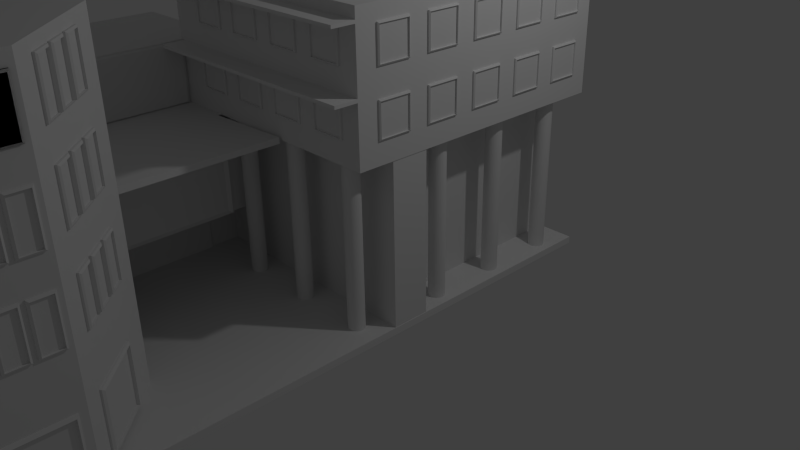 # Source: torget.blend  (saved by Blender 2.72.0; exported with 4.5.12 LTS)
import bpy
from mathutils import Matrix  # noqa: F401  (used for matrix-valued properties, if any)

bpy.ops.wm.read_factory_settings(use_empty=True)
scene = bpy.context.scene
scene.name = 'Scene'

# ---- collections
col_collection_1 = bpy.data.collections.new('Collection 1'); scene.collection.children.link(col_collection_1)

# ---- materials (node trees are filled in below, after node groups)
mat_material = bpy.data.materials.new('Material')
mat_material.alpha_threshold = 0.0
mat_material.use_transparent_shadow = False
mat_material.roughness = 0.5
mat_material.line_color = (0.0, 0.0, 0.0, 1.0)

# ---- material node trees

# ---- world
world_world = bpy.data.worlds.new('World'); scene.world = world_world
world_world.color = (0.05088, 0.05088, 0.05088)
world_world.use_sun_shadow = False
world_world.sun_shadow_jitter_overblur = 0.0
world_world.cycles.sampling_method = 'MANUAL'
world_world.cycles.sample_map_resolution = 256

# ---- cameras
cam_camera = bpy.data.cameras.new('Camera')
cam_camera.clip_end = 100.0
cam_camera.lens = 35.0
cam_camera.sensor_width = 32.0
cam_camera.sensor_height = 18.0
cam_camera.ortho_scale = 7.314
cam_camera.dof.focus_distance = 0.0
cam_camera.dof.aperture_fstop = 128.0

# ---- lights
light_lamp = bpy.data.lights.new('Lamp', 'POINT')
light_lamp.transmission_factor = 0.0
light_lamp.cutoff_distance = 30.0
light_lamp.energy = 100.0
light_lamp.shadow_buffer_clip_start = 1.001
light_lamp.shadow_soft_size = 0.1
light_lamp.shadow_maximum_resolution = 0.006
light_lamp.use_absolute_resolution = True
light_lamp.cycles.use_multiple_importance_sampling = False

# ---- meshes
me_cube_029 = bpy.data.meshes.new('Cube.029')
me_cube_029.from_pydata([(-3.847, -5.718, 0.331), (-3.847, 3.601, 0.331), (1.0, 3.601, 0.331), (1.0, -5.718, 0.331), (-3.847, -5.718, 0.419), (-3.847, 3.601, 0.419), (1.0, 3.601, 0.419), (1.0, -5.718, 0.419)], [], [(4, 5, 1, 0), (5, 6, 2, 1), (6, 7, 3, 2), (7, 4, 0, 3), (0, 1, 2, 3), (7, 6, 5, 4)])
me_cube_029.use_remesh_preserve_volume = False
me_cube_029.use_remesh_preserve_attributes = False
me_cube_029.use_mirror_vertex_groups = False
me_cube_029.update()
me_cube_028 = bpy.data.meshes.new('Cube.028')
me_cube_028.from_pydata([(-1.0, 0.1165, -1.0), (-1.0, 1.0, -1.0), (1.0, 1.0, -1.0), (1.0, 0.1165, -1.0), (-1.0, 0.1165, 1.0), (-1.0, 1.0, 1.0), (1.0, 1.0, 1.0), (1.0, 0.1165, 1.0), (1.048, 0.9255, -0.9255), (1.048, 0.191, -0.9255), (1.048, 0.9255, 0.9255), (1.048, 0.191, 0.9255), (0.9518, 0.9255, -0.9255), (0.9518, 0.191, -0.9255), (0.9518, 0.9255, 0.9255), (0.9518, 0.191, 0.9255)], [], [(4, 5, 1, 0), (5, 6, 2, 1), (3, 2, 8, 9), (7, 4, 0, 3), (0, 1, 2, 3), (7, 6, 5, 4), (9, 8, 12, 13), (7, 3, 9, 11), (6, 7, 11, 10), (2, 6, 10, 8), (14, 15, 13, 12), (11, 9, 13, 15), (10, 11, 15, 14), (8, 10, 14, 12)])
me_cube_028.use_remesh_preserve_volume = False
me_cube_028.use_remesh_preserve_attributes = False
me_cube_028.use_mirror_vertex_groups = False
me_cube_028.update()
me_cube_027 = bpy.data.meshes.new('Cube.027')
me_cube_027.from_pydata([(-1.0, 0.1165, -1.0), (-1.0, 1.0, -1.0), (1.0, 1.0, -1.0), (1.0, 0.1165, -1.0), (-1.0, 0.1165, 1.0), (-1.0, 1.0, 1.0), (1.0, 1.0, 1.0), (1.0, 0.1165, 1.0), (1.048, 0.9255, -0.9255), (1.048, 0.191, -0.9255), (1.048, 0.9255, 0.9255), (1.048, 0.191, 0.9255), (0.9518, 0.9255, -0.9255), (0.9518, 0.191, -0.9255), (0.9518, 0.9255, 0.9255), (0.9518, 0.191, 0.9255)], [], [(4, 5, 1, 0), (5, 6, 2, 1), (3, 2, 8, 9), (7, 4, 0, 3), (0, 1, 2, 3), (7, 6, 5, 4), (9, 8, 12, 13), (7, 3, 9, 11), (6, 7, 11, 10), (2, 6, 10, 8), (14, 15, 13, 12), (11, 9, 13, 15), (10, 11, 15, 14), (8, 10, 14, 12)])
me_cube_027.use_remesh_preserve_volume = False
me_cube_027.use_remesh_preserve_attributes = False
me_cube_027.use_mirror_vertex_groups = False
me_cube_027.update()
me_cube_026 = bpy.data.meshes.new('Cube.026')
me_cube_026.from_pydata([(-1.0, 0.1165, -1.0), (-1.0, 1.0, -1.0), (1.0, 1.0, -1.0), (1.0, 0.1165, -1.0), (-1.0, 0.1165, 1.0), (-1.0, 1.0, 1.0), (1.0, 1.0, 1.0), (1.0, 0.1165, 1.0), (1.048, 0.9255, -0.9255), (1.048, 0.191, -0.9255), (1.048, 0.9255, 0.9255), (1.048, 0.191, 0.9255), (0.9518, 0.9255, -0.9255), (0.9518, 0.191, -0.9255), (0.9518, 0.9255, 0.9255), (0.9518, 0.191, 0.9255)], [], [(4, 5, 1, 0), (5, 6, 2, 1), (3, 2, 8, 9), (7, 4, 0, 3), (0, 1, 2, 3), (7, 6, 5, 4), (9, 8, 12, 13), (7, 3, 9, 11), (6, 7, 11, 10), (2, 6, 10, 8), (14, 15, 13, 12), (11, 9, 13, 15), (10, 11, 15, 14), (8, 10, 14, 12)])
me_cube_026.use_remesh_preserve_volume = False
me_cube_026.use_remesh_preserve_attributes = False
me_cube_026.use_mirror_vertex_groups = False
me_cube_026.update()
me_cube_025 = bpy.data.meshes.new('Cube.025')
me_cube_025.from_pydata([(-1.0, 0.1165, -1.0), (-1.0, 1.0, -1.0), (1.0, 1.0, -1.0), (1.0, 0.1165, -1.0), (-1.0, 0.1165, 1.0), (-1.0, 1.0, 1.0), (1.0, 1.0, 1.0), (1.0, 0.1165, 1.0), (1.048, 0.9255, -0.9255), (1.048, 0.191, -0.9255), (1.048, 0.9255, 0.9255), (1.048, 0.191, 0.9255), (0.9518, 0.9255, -0.9255), (0.9518, 0.191, -0.9255), (0.9518, 0.9255, 0.9255), (0.9518, 0.191, 0.9255)], [], [(4, 5, 1, 0), (5, 6, 2, 1), (3, 2, 8, 9), (7, 4, 0, 3), (0, 1, 2, 3), (7, 6, 5, 4), (9, 8, 12, 13), (7, 3, 9, 11), (6, 7, 11, 10), (2, 6, 10, 8), (14, 15, 13, 12), (11, 9, 13, 15), (10, 11, 15, 14), (8, 10, 14, 12)])
me_cube_025.use_remesh_preserve_volume = False
me_cube_025.use_remesh_preserve_attributes = False
me_cube_025.use_mirror_vertex_groups = False
me_cube_025.update()
me_cube_024 = bpy.data.meshes.new('Cube.024')
me_cube_024.from_pydata([(-1.0, 0.1165, -1.0), (-1.0, 1.0, -1.0), (1.0, 1.0, -1.0), (1.0, 0.1165, -1.0), (-1.0, 0.1165, 1.0), (-1.0, 1.0, 1.0), (1.0, 1.0, 1.0), (1.0, 0.1165, 1.0), (1.048, 0.9255, -0.9255), (1.048, 0.191, -0.9255), (1.048, 0.9255, 0.9255), (1.048, 0.191, 0.9255), (0.9518, 0.9255, -0.9255), (0.9518, 0.191, -0.9255), (0.9518, 0.9255, 0.9255), (0.9518, 0.191, 0.9255)], [], [(4, 5, 1, 0), (5, 6, 2, 1), (3, 2, 8, 9), (7, 4, 0, 3), (0, 1, 2, 3), (7, 6, 5, 4), (9, 8, 12, 13), (7, 3, 9, 11), (6, 7, 11, 10), (2, 6, 10, 8), (14, 15, 13, 12), (11, 9, 13, 15), (10, 11, 15, 14), (8, 10, 14, 12)])
me_cube_024.use_remesh_preserve_volume = False
me_cube_024.use_remesh_preserve_attributes = False
me_cube_024.use_mirror_vertex_groups = False
me_cube_024.update()
me_cube_023 = bpy.data.meshes.new('Cube.023')
me_cube_023.from_pydata([(-1.0, 0.1165, -1.0), (-1.0, 1.0, -1.0), (1.0, 1.0, -1.0), (1.0, 0.1165, -1.0), (-1.0, 0.1165, 1.0), (-1.0, 1.0, 1.0), (1.0, 1.0, 1.0), (1.0, 0.1165, 1.0), (1.048, 0.9255, -0.9255), (1.048, 0.191, -0.9255), (1.048, 0.9255, 0.9255), (1.048, 0.191, 0.9255), (0.9518, 0.9255, -0.9255), (0.9518, 0.191, -0.9255), (0.9518, 0.9255, 0.9255), (0.9518, 0.191, 0.9255)], [], [(4, 5, 1, 0), (5, 6, 2, 1), (3, 2, 8, 9), (7, 4, 0, 3), (0, 1, 2, 3), (7, 6, 5, 4), (9, 8, 12, 13), (7, 3, 9, 11), (6, 7, 11, 10), (2, 6, 10, 8), (14, 15, 13, 12), (11, 9, 13, 15), (10, 11, 15, 14), (8, 10, 14, 12)])
me_cube_023.use_remesh_preserve_volume = False
me_cube_023.use_remesh_preserve_attributes = False
me_cube_023.use_mirror_vertex_groups = False
me_cube_023.update()
me_cube_022 = bpy.data.meshes.new('Cube.022')
me_cube_022.from_pydata([(-1.0, 0.1165, -1.0), (-1.0, 1.0, -1.0), (1.0, 1.0, -1.0), (1.0, 0.1165, -1.0), (-1.0, 0.1165, 1.0), (-1.0, 1.0, 1.0), (1.0, 1.0, 1.0), (1.0, 0.1165, 1.0), (1.048, 0.9255, -0.9255), (1.048, 0.191, -0.9255), (1.048, 0.9255, 0.9255), (1.048, 0.191, 0.9255), (0.9518, 0.9255, -0.9255), (0.9518, 0.191, -0.9255), (0.9518, 0.9255, 0.9255), (0.9518, 0.191, 0.9255)], [], [(4, 5, 1, 0), (5, 6, 2, 1), (3, 2, 8, 9), (7, 4, 0, 3), (0, 1, 2, 3), (7, 6, 5, 4), (9, 8, 12, 13), (7, 3, 9, 11), (6, 7, 11, 10), (2, 6, 10, 8), (14, 15, 13, 12), (11, 9, 13, 15), (10, 11, 15, 14), (8, 10, 14, 12)])
me_cube_022.use_remesh_preserve_volume = False
me_cube_022.use_remesh_preserve_attributes = False
me_cube_022.use_mirror_vertex_groups = False
me_cube_022.update()
me_cube_021 = bpy.data.meshes.new('Cube.021')
me_cube_021.from_pydata([(-1.0, 0.1165, -1.0), (-1.0, 1.0, -1.0), (1.0, 1.0, -1.0), (1.0, 0.1165, -1.0), (-1.0, 0.1165, 1.0), (-1.0, 1.0, 1.0), (1.0, 1.0, 1.0), (1.0, 0.1165, 1.0), (1.048, 0.9255, -0.9255), (1.048, 0.191, -0.9255), (1.048, 0.9255, 0.9255), (1.048, 0.191, 0.9255), (0.9518, 0.9255, -0.9255), (0.9518, 0.191, -0.9255), (0.9518, 0.9255, 0.9255), (0.9518, 0.191, 0.9255)], [], [(4, 5, 1, 0), (5, 6, 2, 1), (3, 2, 8, 9), (7, 4, 0, 3), (0, 1, 2, 3), (7, 6, 5, 4), (9, 8, 12, 13), (7, 3, 9, 11), (6, 7, 11, 10), (2, 6, 10, 8), (14, 15, 13, 12), (11, 9, 13, 15), (10, 11, 15, 14), (8, 10, 14, 12)])
me_cube_021.use_remesh_preserve_volume = False
me_cube_021.use_remesh_preserve_attributes = False
me_cube_021.use_mirror_vertex_groups = False
me_cube_021.update()
me_cube_020 = bpy.data.meshes.new('Cube.020')
me_cube_020.from_pydata([(-1.0, 0.1165, -1.0), (-1.0, 1.0, -1.0), (1.0, 1.0, -1.0), (1.0, 0.1165, -1.0), (-1.0, 0.1165, 1.0), (-1.0, 1.0, 1.0), (1.0, 1.0, 1.0), (1.0, 0.1165, 1.0), (1.048, 0.9255, -0.9255), (1.048, 0.191, -0.9255), (1.048, 0.9255, 0.9255), (1.048, 0.191, 0.9255), (0.9518, 0.9255, -0.9255), (0.9518, 0.191, -0.9255), (0.9518, 0.9255, 0.9255), (0.9518, 0.191, 0.9255)], [], [(4, 5, 1, 0), (5, 6, 2, 1), (3, 2, 8, 9), (7, 4, 0, 3), (0, 1, 2, 3), (7, 6, 5, 4), (9, 8, 12, 13), (7, 3, 9, 11), (6, 7, 11, 10), (2, 6, 10, 8), (14, 15, 13, 12), (11, 9, 13, 15), (10, 11, 15, 14), (8, 10, 14, 12)])
me_cube_020.use_remesh_preserve_volume = False
me_cube_020.use_remesh_preserve_attributes = False
me_cube_020.use_mirror_vertex_groups = False
me_cube_020.update()
me_cube_019 = bpy.data.meshes.new('Cube.019')
me_cube_019.from_pydata([(-1.0, 0.1165, -1.0), (-1.0, 1.0, -1.0), (1.0, 1.0, -1.0), (1.0, 0.1165, -1.0), (-1.0, 0.1165, 1.0), (-1.0, 1.0, 1.0), (1.0, 1.0, 1.0), (1.0, 0.1165, 1.0), (1.048, 0.9255, -0.9255), (1.048, 0.191, -0.9255), (1.048, 0.9255, 0.9255), (1.048, 0.191, 0.9255), (0.9518, 0.9255, -0.9255), (0.9518, 0.191, -0.9255), (0.9518, 0.9255, 0.9255), (0.9518, 0.191, 0.9255)], [], [(4, 5, 1, 0), (5, 6, 2, 1), (3, 2, 8, 9), (7, 4, 0, 3), (0, 1, 2, 3), (7, 6, 5, 4), (9, 8, 12, 13), (7, 3, 9, 11), (6, 7, 11, 10), (2, 6, 10, 8), (14, 15, 13, 12), (11, 9, 13, 15), (10, 11, 15, 14), (8, 10, 14, 12)])
me_cube_019.use_remesh_preserve_volume = False
me_cube_019.use_remesh_preserve_attributes = False
me_cube_019.use_mirror_vertex_groups = False
me_cube_019.update()
me_cube_018 = bpy.data.meshes.new('Cube.018')
me_cube_018.from_pydata([(-1.0, 0.1165, -1.0), (-1.0, 1.0, -1.0), (1.0, 1.0, -1.0), (1.0, 0.1165, -1.0), (-1.0, 0.1165, 1.0), (-1.0, 1.0, 1.0), (1.0, 1.0, 1.0), (1.0, 0.1165, 1.0), (1.048, 0.9255, -0.9255), (1.048, 0.191, -0.9255), (1.048, 0.9255, 0.9255), (1.048, 0.191, 0.9255), (0.9518, 0.9255, -0.9255), (0.9518, 0.191, -0.9255), (0.9518, 0.9255, 0.9255), (0.9518, 0.191, 0.9255)], [], [(4, 5, 1, 0), (5, 6, 2, 1), (3, 2, 8, 9), (7, 4, 0, 3), (0, 1, 2, 3), (7, 6, 5, 4), (9, 8, 12, 13), (7, 3, 9, 11), (6, 7, 11, 10), (2, 6, 10, 8), (14, 15, 13, 12), (11, 9, 13, 15), (10, 11, 15, 14), (8, 10, 14, 12)])
me_cube_018.use_remesh_preserve_volume = False
me_cube_018.use_remesh_preserve_attributes = False
me_cube_018.use_mirror_vertex_groups = False
me_cube_018.update()
me_cube_017 = bpy.data.meshes.new('Cube.017')
me_cube_017.from_pydata([(-1.0, 0.1165, -1.0), (-1.0, 1.0, -1.0), (1.0, 1.0, -1.0), (1.0, 0.1165, -1.0), (-1.0, 0.1165, 1.0), (-1.0, 1.0, 1.0), (1.0, 1.0, 1.0), (1.0, 0.1165, 1.0), (1.048, 0.9255, -0.9255), (1.048, 0.191, -0.9255), (1.048, 0.9255, 0.9255), (1.048, 0.191, 0.9255), (0.9518, 0.9255, -0.9255), (0.9518, 0.191, -0.9255), (0.9518, 0.9255, 0.9255), (0.9518, 0.191, 0.9255)], [], [(4, 5, 1, 0), (5, 6, 2, 1), (3, 2, 8, 9), (7, 4, 0, 3), (0, 1, 2, 3), (7, 6, 5, 4), (9, 8, 12, 13), (7, 3, 9, 11), (6, 7, 11, 10), (2, 6, 10, 8), (14, 15, 13, 12), (11, 9, 13, 15), (10, 11, 15, 14), (8, 10, 14, 12)])
me_cube_017.use_remesh_preserve_volume = False
me_cube_017.use_remesh_preserve_attributes = False
me_cube_017.use_mirror_vertex_groups = False
me_cube_017.update()
me_cube_016 = bpy.data.meshes.new('Cube.016')
me_cube_016.from_pydata([(-1.0, 0.1165, -1.0), (-1.0, 1.0, -1.0), (1.0, 1.0, -1.0), (1.0, 0.1165, -1.0), (-1.0, 0.1165, 1.0), (-1.0, 1.0, 1.0), (1.0, 1.0, 1.0), (1.0, 0.1165, 1.0), (1.048, 0.9255, -0.9255), (1.048, 0.191, -0.9255), (1.048, 0.9255, 0.9255), (1.048, 0.191, 0.9255), (0.9518, 0.9255, -0.9255), (0.9518, 0.191, -0.9255), (0.9518, 0.9255, 0.9255), (0.9518, 0.191, 0.9255)], [], [(4, 5, 1, 0), (5, 6, 2, 1), (3, 2, 8, 9), (7, 4, 0, 3), (0, 1, 2, 3), (7, 6, 5, 4), (9, 8, 12, 13), (7, 3, 9, 11), (6, 7, 11, 10), (2, 6, 10, 8), (14, 15, 13, 12), (11, 9, 13, 15), (10, 11, 15, 14), (8, 10, 14, 12)])
me_cube_016.use_remesh_preserve_volume = False
me_cube_016.use_remesh_preserve_attributes = False
me_cube_016.use_mirror_vertex_groups = False
me_cube_016.update()
me_cube_015 = bpy.data.meshes.new('Cube.015')
me_cube_015.from_pydata([(-1.0, 0.1165, -1.0), (-1.0, 1.0, -1.0), (1.0, 1.0, -1.0), (1.0, 0.1165, -1.0), (-1.0, 0.1165, 1.0), (-1.0, 1.0, 1.0), (1.0, 1.0, 1.0), (1.0, 0.1165, 1.0), (1.048, 0.9255, -0.9255), (1.048, 0.191, -0.9255), (1.048, 0.9255, 0.9255), (1.048, 0.191, 0.9255), (0.9518, 0.9255, -0.9255), (0.9518, 0.191, -0.9255), (0.9518, 0.9255, 0.9255), (0.9518, 0.191, 0.9255)], [], [(4, 5, 1, 0), (5, 6, 2, 1), (3, 2, 8, 9), (7, 4, 0, 3), (0, 1, 2, 3), (7, 6, 5, 4), (9, 8, 12, 13), (7, 3, 9, 11), (6, 7, 11, 10), (2, 6, 10, 8), (14, 15, 13, 12), (11, 9, 13, 15), (10, 11, 15, 14), (8, 10, 14, 12)])
me_cube_015.use_remesh_preserve_volume = False
me_cube_015.use_remesh_preserve_attributes = False
me_cube_015.use_mirror_vertex_groups = False
me_cube_015.update()
me_cube_014 = bpy.data.meshes.new('Cube.014')
me_cube_014.from_pydata([(-1.0, 0.1165, -1.0), (-1.0, 1.0, -1.0), (1.0, 1.0, -1.0), (1.0, 0.1165, -1.0), (-1.0, 0.1165, 1.0), (-1.0, 1.0, 1.0), (1.0, 1.0, 1.0), (1.0, 0.1165, 1.0), (1.048, 0.9255, -0.9255), (1.048, 0.191, -0.9255), (1.048, 0.9255, 0.9255), (1.048, 0.191, 0.9255), (0.9518, 0.9255, -0.9255), (0.9518, 0.191, -0.9255), (0.9518, 0.9255, 0.9255), (0.9518, 0.191, 0.9255)], [], [(4, 5, 1, 0), (5, 6, 2, 1), (3, 2, 8, 9), (7, 4, 0, 3), (0, 1, 2, 3), (7, 6, 5, 4), (9, 8, 12, 13), (7, 3, 9, 11), (6, 7, 11, 10), (2, 6, 10, 8), (14, 15, 13, 12), (11, 9, 13, 15), (10, 11, 15, 14), (8, 10, 14, 12)])
me_cube_014.use_remesh_preserve_volume = False
me_cube_014.use_remesh_preserve_attributes = False
me_cube_014.use_mirror_vertex_groups = False
me_cube_014.update()
me_cube_013 = bpy.data.meshes.new('Cube.013')
me_cube_013.from_pydata([(-1.0, 0.1165, -1.0), (-1.0, 1.0, -1.0), (1.0, 1.0, -1.0), (1.0, 0.1165, -1.0), (-1.0, 0.1165, 1.0), (-1.0, 1.0, 1.0), (1.0, 1.0, 1.0), (1.0, 0.1165, 1.0), (1.048, 0.9255, -0.9255), (1.048, 0.191, -0.9255), (1.048, 0.9255, 0.9255), (1.048, 0.191, 0.9255), (0.9518, 0.9255, -0.9255), (0.9518, 0.191, -0.9255), (0.9518, 0.9255, 0.9255), (0.9518, 0.191, 0.9255)], [], [(4, 5, 1, 0), (5, 6, 2, 1), (3, 2, 8, 9), (7, 4, 0, 3), (0, 1, 2, 3), (7, 6, 5, 4), (9, 8, 12, 13), (7, 3, 9, 11), (6, 7, 11, 10), (2, 6, 10, 8), (14, 15, 13, 12), (11, 9, 13, 15), (10, 11, 15, 14), (8, 10, 14, 12)])
me_cube_013.use_remesh_preserve_volume = False
me_cube_013.use_remesh_preserve_attributes = False
me_cube_013.use_mirror_vertex_groups = False
me_cube_013.update()
me_cube_012 = bpy.data.meshes.new('Cube.012')
me_cube_012.from_pydata([(-1.0, 0.1165, -1.0), (-1.0, 1.0, -1.0), (1.0, 1.0, -1.0), (1.0, 0.1165, -1.0), (-1.0, 0.1165, 1.0), (-1.0, 1.0, 1.0), (1.0, 1.0, 1.0), (1.0, 0.1165, 1.0), (1.048, 0.9255, -0.9255), (1.048, 0.191, -0.9255), (1.048, 0.9255, 0.9255), (1.048, 0.191, 0.9255), (0.9518, 0.9255, -0.9255), (0.9518, 0.191, -0.9255), (0.9518, 0.9255, 0.9255), (0.9518, 0.191, 0.9255)], [], [(4, 5, 1, 0), (5, 6, 2, 1), (3, 2, 8, 9), (7, 4, 0, 3), (0, 1, 2, 3), (7, 6, 5, 4), (9, 8, 12, 13), (7, 3, 9, 11), (6, 7, 11, 10), (2, 6, 10, 8), (14, 15, 13, 12), (11, 9, 13, 15), (10, 11, 15, 14), (8, 10, 14, 12)])
me_cube_012.use_remesh_preserve_volume = False
me_cube_012.use_remesh_preserve_attributes = False
me_cube_012.use_mirror_vertex_groups = False
me_cube_012.update()
me_cube_011 = bpy.data.meshes.new('Cube.011')
me_cube_011.from_pydata([(-1.0, -1.0, -1.0), (-1.0, 1.0, -1.0), (1.0, 1.0, -1.0), (1.0, -1.0, -1.0), (-1.0, -1.0, 1.0), (-1.0, 1.0, 1.0), (1.0, 1.0, 1.0), (1.0, -1.0, 1.0), (1.048, 0.9255, -0.9255), (1.048, -0.9255, -0.9255), (1.048, 0.9255, 0.9255), (1.048, -0.9255, 0.9255), (0.9518, 0.9255, -0.9255), (0.9518, -0.9255, -0.9255), (0.9518, 0.9255, 0.9255), (0.9518, -0.9255, 0.9255)], [], [(4, 5, 1, 0), (5, 6, 2, 1), (3, 2, 8, 9), (7, 4, 0, 3), (0, 1, 2, 3), (7, 6, 5, 4), (9, 8, 12, 13), (7, 3, 9, 11), (6, 7, 11, 10), (2, 6, 10, 8), (14, 15, 13, 12), (11, 9, 13, 15), (10, 11, 15, 14), (8, 10, 14, 12)])
me_cube_011.use_remesh_preserve_volume = False
me_cube_011.use_remesh_preserve_attributes = False
me_cube_011.use_mirror_vertex_groups = False
me_cube_011.update()
me_cube_010 = bpy.data.meshes.new('Cube.010')
me_cube_010.from_pydata([(-1.0, -1.0, -1.0), (-1.0, 1.0, -1.0), (1.0, 1.0, -1.0), (1.0, -1.0, -1.0), (-1.0, -1.0, 1.0), (-1.0, 1.0, 1.0), (1.0, 1.0, 1.0), (1.0, -1.0, 1.0), (1.048, 0.9255, -0.9255), (1.048, -0.9255, -0.9255), (1.048, 0.9255, 0.9255), (1.048, -0.9255, 0.9255), (0.9518, 0.9255, -0.9255), (0.9518, -0.9255, -0.9255), (0.9518, 0.9255, 0.9255), (0.9518, -0.9255, 0.9255)], [], [(4, 5, 1, 0), (5, 6, 2, 1), (3, 2, 8, 9), (7, 4, 0, 3), (0, 1, 2, 3), (7, 6, 5, 4), (9, 8, 12, 13), (7, 3, 9, 11), (6, 7, 11, 10), (2, 6, 10, 8), (14, 15, 13, 12), (11, 9, 13, 15), (10, 11, 15, 14), (8, 10, 14, 12)])
me_cube_010.use_remesh_preserve_volume = False
me_cube_010.use_remesh_preserve_attributes = False
me_cube_010.use_mirror_vertex_groups = False
me_cube_010.update()
me_cube_009 = bpy.data.meshes.new('Cube.009')
me_cube_009.from_pydata([(-1.0, -2.722, -1.0), (-1.0, 1.0, -1.0), (3.5, -2.722, -1.0), (-1.0, -2.722, 2.845), (-1.0, 1.0, 2.845), (3.5, -2.722, 2.845), (3.5, 0.0, -1.0), (3.5, 0.0, 2.845), (2.5, 1.0, -1.0), (2.5, 1.0, 2.845)], [], [(3, 4, 1, 0), (2, 6, 7, 5), (9, 7, 6, 8), (5, 3, 0, 2), (1, 8, 6, 2, 0), (1, 4, 9, 8), (4, 3, 5, 7, 9)])
me_cube_009.use_remesh_preserve_volume = False
me_cube_009.use_remesh_preserve_attributes = False
me_cube_009.use_mirror_vertex_groups = False
me_cube_009.update()
me_cube_008 = bpy.data.meshes.new('Cube.008')
me_cube_008.from_pydata([(-1.0, -3.229, -1.0), (-1.0, 1.0, -1.0), (1.0, 1.0, -1.0), (1.0, -3.229, -1.0), (-1.0, -3.229, 1.0), (-1.0, 1.0, 1.0), (1.0, 1.0, 1.0), (1.0, -3.229, 1.0), (1.032, 0.9324, -0.9534), (1.032, -3.18, -0.9534), (1.032, 0.9324, 0.9534), (1.032, -3.18, 0.9534)], [], [(4, 5, 1, 0), (5, 6, 2, 1), (3, 2, 8, 9), (7, 4, 0, 3), (0, 1, 2, 3), (7, 6, 5, 4), (10, 11, 9, 8), (7, 3, 9, 11), (6, 7, 11, 10), (2, 6, 10, 8)])
me_cube_008.use_remesh_preserve_volume = False
me_cube_008.use_remesh_preserve_attributes = False
me_cube_008.use_mirror_vertex_groups = False
me_cube_008.update()
me_cube_007 = bpy.data.meshes.new('Cube.007')
me_cube_007.from_pydata([(-1.0, -4.475, -1.0), (-1.0, 1.0, -1.0), (1.0, 1.0, -1.0), (1.0, -4.475, -1.0), (-1.0, -4.475, 1.0), (-1.0, 1.0, 1.0), (1.0, 1.0, 1.0), (1.0, -4.475, 1.0), (1.032, 0.9324, -0.9534), (1.032, -4.425, -0.9534), (1.032, 0.9324, 0.9534), (1.032, -4.425, 0.9534)], [], [(4, 5, 1, 0), (5, 6, 2, 1), (3, 2, 8, 9), (7, 4, 0, 3), (0, 1, 2, 3), (7, 6, 5, 4), (10, 11, 9, 8), (7, 3, 9, 11), (6, 7, 11, 10), (2, 6, 10, 8)])
me_cube_007.use_remesh_preserve_volume = False
me_cube_007.use_remesh_preserve_attributes = False
me_cube_007.use_mirror_vertex_groups = False
me_cube_007.update()
me_cube_006 = bpy.data.meshes.new('Cube.006')
me_cube_006.from_pydata([(-1.0, -1.0, -1.0), (-1.0, 2.623, -1.0), (1.0, 2.623, -1.0), (1.0, -1.0, -1.0), (-1.0, -1.0, 1.126), (-1.0, 2.623, 1.126), (1.0, 2.623, 1.126), (1.0, -1.0, 1.126), (0.9369, 2.54, -0.9507), (0.9369, -0.9429, -0.9507), (0.9369, 2.54, 1.077), (0.9369, -0.9429, 1.077)], [], [(4, 5, 1, 0), (5, 6, 2, 1), (3, 2, 8, 9), (7, 4, 0, 3), (0, 1, 2, 3), (7, 6, 5, 4), (10, 11, 9, 8), (7, 3, 9, 11), (6, 7, 11, 10), (2, 6, 10, 8)])
me_cube_006.use_remesh_preserve_volume = False
me_cube_006.use_remesh_preserve_attributes = False
me_cube_006.use_mirror_vertex_groups = False
me_cube_006.update()
me_cube_005 = bpy.data.meshes.new('Cube.005')
me_cube_005.from_pydata([(-1.0, -1.47, -1.0), (-1.0, 1.0, -1.0), (0.5243, 1.0, -1.0), (0.5243, -1.47, -1.0), (-1.0, -1.092, 1.769), (-1.0, 1.0, 1.769), (0.5243, 1.0, 1.769), (0.5243, -1.092, 1.769), (0.5243, 1.0, 1.003), (0.5243, -1.47, 1.003), (1.183, 1.0, 1.003), (1.183, -1.47, 1.003), (0.5243, 1.0, -1.0), (0.5243, -1.474, -1.0), (0.5243, 1.0, -0.2344), (0.5243, -1.47, -0.2344), (1.183, 1.0, -0.2344), (1.183, -1.47, -0.2344), (0.5243, 1.0, -0.2305), (0.5243, -1.474, -0.2305), (1.183, 1.0, 0.9295), (1.183, -1.47, 0.9295), (1.183, 0.5108, 1.003), (1.183, 0.5108, 0.9295), (1.183, -1.467, 1.003), (1.183, -1.467, 0.9295), (2.365, 0.5108, 1.051), (2.365, 0.5108, 0.9774), (2.365, -1.467, 1.051), (2.365, -1.467, 0.9774), (-1.0, -1.47, 1.008), (0.5243, -1.47, 1.008), (-1.0, -1.47, 1.012), (-1.0, 1.0, 1.012), (-1.0, -1.092, 1.007), (0.5243, -1.092, 1.007), (0.5243, 2.75, -1.0), (0.5243, 2.75, 1.769), (0.5243, 0.6575, 1.769), (0.5243, 0.6575, 1.007)], [(16, 14)], [(33, 1, 0, 32), (5, 6, 2, 1), (9, 15, 17, 11), (30, 0, 3, 31), (0, 1, 2, 3), (7, 6, 5, 4), (7, 4, 34, 35), (18, 16, 17, 19), (21, 17, 16, 20), (8, 9, 11, 10), (3, 2, 12, 13), (19, 13, 12, 18), (22, 23, 25, 24), (26, 28, 29, 27), (25, 23, 27, 29), (23, 22, 26, 27), (24, 25, 29, 28), (22, 24, 28, 26), (34, 30, 31, 35), (7, 35, 39, 38), (2, 6, 37, 36)])
me_cube_005.use_remesh_preserve_volume = False
me_cube_005.use_remesh_preserve_attributes = False
me_cube_005.use_mirror_vertex_groups = False
me_cube_005.update()
me_cube_004 = bpy.data.meshes.new('Cube.004')
me_cube_004.from_pydata([(-1.0, -1.0, -1.0), (-1.0, 1.0, -1.0), (1.0, 1.0, -1.0), (1.0, -1.0, -1.0), (-1.0, -1.0, 1.0), (-1.0, 1.0, 1.0), (1.0, 1.0, 1.0), (1.0, -1.0, 1.0), (1.048, 0.9255, -0.9255), (1.048, -0.9255, -0.9255), (1.048, 0.9255, 0.9255), (1.048, -0.9255, 0.9255), (0.9518, 0.9255, -0.9255), (0.9518, -0.9255, -0.9255), (0.9518, 0.9255, 0.9255), (0.9518, -0.9255, 0.9255)], [], [(4, 5, 1, 0), (5, 6, 2, 1), (3, 2, 8, 9), (7, 4, 0, 3), (0, 1, 2, 3), (7, 6, 5, 4), (9, 8, 12, 13), (7, 3, 9, 11), (6, 7, 11, 10), (2, 6, 10, 8), (14, 15, 13, 12), (11, 9, 13, 15), (10, 11, 15, 14), (8, 10, 14, 12)])
me_cube_004.use_remesh_preserve_volume = False
me_cube_004.use_remesh_preserve_attributes = False
me_cube_004.use_mirror_vertex_groups = False
me_cube_004.update()
me_cube_003 = bpy.data.meshes.new('Cube.003')
me_cube_003.from_pydata([(-1.0, -1.0, -1.0), (-1.0, 1.0, -1.0), (1.0, 1.0, -1.0), (1.0, -1.0, -1.0), (-1.0, -1.0, 1.0), (-1.0, 1.0, 1.0), (1.0, 1.0, 1.0), (1.0, -1.0, 1.0), (1.048, 0.9255, -0.9255), (1.048, -0.9255, -0.9255), (1.048, 0.9255, 0.9255), (1.048, -0.9255, 0.9255), (0.9518, 0.9255, -0.9255), (0.9518, -0.9255, -0.9255), (0.9518, 0.9255, 0.9255), (0.9518, -0.9255, 0.9255)], [], [(4, 5, 1, 0), (5, 6, 2, 1), (3, 2, 8, 9), (7, 4, 0, 3), (0, 1, 2, 3), (7, 6, 5, 4), (9, 8, 12, 13), (7, 3, 9, 11), (6, 7, 11, 10), (2, 6, 10, 8), (14, 15, 13, 12), (11, 9, 13, 15), (10, 11, 15, 14), (8, 10, 14, 12)])
me_cube_003.use_remesh_preserve_volume = False
me_cube_003.use_remesh_preserve_attributes = False
me_cube_003.use_mirror_vertex_groups = False
me_cube_003.update()
me_cube_002 = bpy.data.meshes.new('Cube.002')
me_cube_002.from_pydata([(-1.0, -1.0, -1.0), (-1.0, 1.0, -1.0), (1.0, 1.0, -1.0), (1.0, -1.0, -1.0), (-1.0, -1.0, 1.0), (-1.0, 1.0, 1.0), (1.0, 1.0, 1.0), (1.0, -1.0, 1.0), (1.048, 0.9255, -0.9255), (1.048, -0.9255, -0.9255), (1.048, 0.9255, 0.9255), (1.048, -0.9255, 0.9255), (0.9518, 0.9255, -0.9255), (0.9518, -0.9255, -0.9255), (0.9518, 0.9255, 0.9255), (0.9518, -0.9255, 0.9255)], [], [(4, 5, 1, 0), (5, 6, 2, 1), (3, 2, 8, 9), (7, 4, 0, 3), (0, 1, 2, 3), (7, 6, 5, 4), (9, 8, 12, 13), (7, 3, 9, 11), (6, 7, 11, 10), (2, 6, 10, 8), (14, 15, 13, 12), (11, 9, 13, 15), (10, 11, 15, 14), (8, 10, 14, 12)])
me_cube_002.use_remesh_preserve_volume = False
me_cube_002.use_remesh_preserve_attributes = False
me_cube_002.use_mirror_vertex_groups = False
me_cube_002.update()
me_cube_001 = bpy.data.meshes.new('Cube.001')
me_cube_001.from_pydata([(-1.0, -1.0, -1.0), (-1.0, 1.0, -1.0), (1.0, 1.0, -1.0), (1.0, -1.0, -1.0), (-1.0, -1.0, 1.0), (-1.0, 1.0, 1.0), (1.0, 1.0, 1.0), (1.0, -1.0, 1.0), (1.048, 0.9255, -0.9255), (1.048, -0.9255, -0.9255), (1.048, 0.9255, 0.9255), (1.048, -0.9255, 0.9255), (0.9518, 0.9255, -0.9255), (0.9518, -0.9255, -0.9255), (0.9518, 0.9255, 0.9255), (0.9518, -0.9255, 0.9255)], [], [(4, 5, 1, 0), (5, 6, 2, 1), (3, 2, 8, 9), (7, 4, 0, 3), (0, 1, 2, 3), (7, 6, 5, 4), (9, 8, 12, 13), (7, 3, 9, 11), (6, 7, 11, 10), (2, 6, 10, 8), (14, 15, 13, 12), (11, 9, 13, 15), (10, 11, 15, 14), (8, 10, 14, 12)])
me_cube_001.use_remesh_preserve_volume = False
me_cube_001.use_remesh_preserve_attributes = False
me_cube_001.use_mirror_vertex_groups = False
me_cube_001.update()
me_cylinder_001 = bpy.data.meshes.new('Cylinder.001')
me_cylinder_001.from_pydata([(0.0, 0.1, -1.0), (0.0, 0.1, 1.182), (0.01951, 0.09808, -1.0), (0.01951, 0.09808, 1.182), (0.03827, 0.09239, -1.0), (0.03827, 0.09239, 1.182), (0.05556, 0.08315, -1.0), (0.05556, 0.08315, 1.182), (0.07071, 0.07071, -1.0), (0.07071, 0.07071, 1.182), (0.08315, 0.05556, -1.0), (0.08315, 0.05556, 1.182), (0.09239, 0.03827, -1.0), (0.09239, 0.03827, 1.182), (0.09808, 0.01951, -1.0), (0.09808, 0.01951, 1.182), (0.1, 7.55e-09, -1.0), (0.1, 7.55e-09, 1.182), (0.09808, -0.01951, -1.0), (0.09808, -0.01951, 1.182), (0.09239, -0.03827, -1.0), (0.09239, -0.03827, 1.182), (0.08315, -0.05556, -1.0), (0.08315, -0.05556, 1.182), (0.07071, -0.07071, -1.0), (0.07071, -0.07071, 1.182), (0.05556, -0.08315, -1.0), (0.05556, -0.08315, 1.182), (0.03827, -0.09239, -1.0), (0.03827, -0.09239, 1.182), (0.01951, -0.09808, -1.0), (0.01951, -0.09808, 1.182), (-3.258e-08, -0.1, -1.0), (-3.258e-08, -0.1, 1.182), (-0.01951, -0.09808, -1.0), (-0.01951, -0.09808, 1.182), (-0.03827, -0.09239, -1.0), (-0.03827, -0.09239, 1.182), (-0.05556, -0.08315, -1.0), (-0.05556, -0.08315, 1.182), (-0.07071, -0.07071, -1.0), (-0.07071, -0.07071, 1.182), (-0.08315, -0.05556, -1.0), (-0.08315, -0.05556, 1.182), (-0.09239, -0.03827, -1.0), (-0.09239, -0.03827, 1.182), (-0.09808, -0.01951, -1.0), (-0.09808, -0.01951, 1.182), (-0.1, 9.656e-08, -1.0), (-0.1, 9.656e-08, 1.182), (-0.09808, 0.01951, -1.0), (-0.09808, 0.01951, 1.182), (-0.09239, 0.03827, -1.0), (-0.09239, 0.03827, 1.182), (-0.08315, 0.05556, -1.0), (-0.08315, 0.05556, 1.182), (-0.07071, 0.07071, -1.0), (-0.07071, 0.07071, 1.182), (-0.05556, 0.08315, -1.0), (-0.05556, 0.08315, 1.182), (-0.03827, 0.09239, -1.0), (-0.03827, 0.09239, 1.182), (-0.01951, 0.09808, -1.0), (-0.01951, 0.09808, 1.182)], [], [(0, 1, 3, 2), (2, 3, 5, 4), (4, 5, 7, 6), (6, 7, 9, 8), (8, 9, 11, 10), (10, 11, 13, 12), (12, 13, 15, 14), (14, 15, 17, 16), (16, 17, 19, 18), (18, 19, 21, 20), (20, 21, 23, 22), (22, 23, 25, 24), (24, 25, 27, 26), (26, 27, 29, 28), (28, 29, 31, 30), (30, 31, 33, 32), (32, 33, 35, 34), (34, 35, 37, 36), (36, 37, 39, 38), (38, 39, 41, 40), (40, 41, 43, 42), (42, 43, 45, 44), (44, 45, 47, 46), (46, 47, 49, 48), (48, 49, 51, 50), (50, 51, 53, 52), (52, 53, 55, 54), (54, 55, 57, 56), (56, 57, 59, 58), (58, 59, 61, 60), (3, 1, 63, 61, 59, 57, 55, 53, 51, 49, 47, 45, 43, 41, 39, 37, 35, 33, 31, 29, 27, 25, 23, 21, 19, 17, 15, 13, 11, 9, 7, 5), (62, 63, 1, 0), (60, 61, 63, 62), (0, 2, 4, 6, 8, 10, 12, 14, 16, 18, 20, 22, 24, 26, 28, 30, 32, 34, 36, 38, 40, 42, 44, 46, 48, 50, 52, 54, 56, 58, 60, 62)])
me_cylinder_001.use_remesh_preserve_volume = False
me_cylinder_001.use_remesh_preserve_attributes = False
me_cylinder_001.use_mirror_vertex_groups = False
me_cylinder_001.update()
me_cylinder = bpy.data.meshes.new('Cylinder')
me_cylinder.from_pydata([(0.0, 0.1, -1.0), (0.0, 0.1, 1.182), (0.01951, 0.09808, -1.0), (0.01951, 0.09808, 1.182), (0.03827, 0.09239, -1.0), (0.03827, 0.09239, 1.182), (0.05556, 0.08315, -1.0), (0.05556, 0.08315, 1.182), (0.07071, 0.07071, -1.0), (0.07071, 0.07071, 1.182), (0.08315, 0.05556, -1.0), (0.08315, 0.05556, 1.182), (0.09239, 0.03827, -1.0), (0.09239, 0.03827, 1.182), (0.09808, 0.01951, -1.0), (0.09808, 0.01951, 1.182), (0.1, 7.55e-09, -1.0), (0.1, 7.55e-09, 1.182), (0.09808, -0.01951, -1.0), (0.09808, -0.01951, 1.182), (0.09239, -0.03827, -1.0), (0.09239, -0.03827, 1.182), (0.08315, -0.05556, -1.0), (0.08315, -0.05556, 1.182), (0.07071, -0.07071, -1.0), (0.07071, -0.07071, 1.182), (0.05556, -0.08315, -1.0), (0.05556, -0.08315, 1.182), (0.03827, -0.09239, -1.0), (0.03827, -0.09239, 1.182), (0.01951, -0.09808, -1.0), (0.01951, -0.09808, 1.182), (-3.258e-08, -0.1, -1.0), (-3.258e-08, -0.1, 1.182), (-0.01951, -0.09808, -1.0), (-0.01951, -0.09808, 1.182), (-0.03827, -0.09239, -1.0), (-0.03827, -0.09239, 1.182), (-0.05556, -0.08315, -1.0), (-0.05556, -0.08315, 1.182), (-0.07071, -0.07071, -1.0), (-0.07071, -0.07071, 1.182), (-0.08315, -0.05556, -1.0), (-0.08315, -0.05556, 1.182), (-0.09239, -0.03827, -1.0), (-0.09239, -0.03827, 1.182), (-0.09808, -0.01951, -1.0), (-0.09808, -0.01951, 1.182), (-0.1, 9.656e-08, -1.0), (-0.1, 9.656e-08, 1.182), (-0.09808, 0.01951, -1.0), (-0.09808, 0.01951, 1.182), (-0.09239, 0.03827, -1.0), (-0.09239, 0.03827, 1.182), (-0.08315, 0.05556, -1.0), (-0.08315, 0.05556, 1.182), (-0.07071, 0.07071, -1.0), (-0.07071, 0.07071, 1.182), (-0.05556, 0.08315, -1.0), (-0.05556, 0.08315, 1.182), (-0.03827, 0.09239, -1.0), (-0.03827, 0.09239, 1.182), (-0.01951, 0.09808, -1.0), (-0.01951, 0.09808, 1.182)], [], [(0, 1, 3, 2), (2, 3, 5, 4), (4, 5, 7, 6), (6, 7, 9, 8), (8, 9, 11, 10), (10, 11, 13, 12), (12, 13, 15, 14), (14, 15, 17, 16), (16, 17, 19, 18), (18, 19, 21, 20), (20, 21, 23, 22), (22, 23, 25, 24), (24, 25, 27, 26), (26, 27, 29, 28), (28, 29, 31, 30), (30, 31, 33, 32), (32, 33, 35, 34), (34, 35, 37, 36), (36, 37, 39, 38), (38, 39, 41, 40), (40, 41, 43, 42), (42, 43, 45, 44), (44, 45, 47, 46), (46, 47, 49, 48), (48, 49, 51, 50), (50, 51, 53, 52), (52, 53, 55, 54), (54, 55, 57, 56), (56, 57, 59, 58), (58, 59, 61, 60), (3, 1, 63, 61, 59, 57, 55, 53, 51, 49, 47, 45, 43, 41, 39, 37, 35, 33, 31, 29, 27, 25, 23, 21, 19, 17, 15, 13, 11, 9, 7, 5), (62, 63, 1, 0), (60, 61, 63, 62), (0, 2, 4, 6, 8, 10, 12, 14, 16, 18, 20, 22, 24, 26, 28, 30, 32, 34, 36, 38, 40, 42, 44, 46, 48, 50, 52, 54, 56, 58, 60, 62)])
me_cylinder.use_remesh_preserve_volume = False
me_cylinder.use_remesh_preserve_attributes = False
me_cylinder.use_mirror_vertex_groups = False
me_cylinder.update()
me_cube = bpy.data.meshes.new('Cube')
me_cube.from_pydata([(1.0, 2.135, -1.0), (1.0, -1.0, -1.0), (-1.654, -1.0, -1.0), (-1.654, 2.135, -1.0), (1.0, 2.135, 1.0), (1.0, -1.0, 1.0), (-1.654, -1.0, 1.0), (-1.654, 2.135, 1.0), (1.0, -0.5308, -1.0), (1.0, -0.5308, 1.0), (1.487, -1.0, -1.0), (1.487, -1.0, 1.0), (1.487, -0.5308, -1.0), (1.487, -0.5308, 1.0), (1.0, 2.135, 2.622), (1.0, -1.0, 2.622), (-1.654, -1.0, 2.622), (-1.654, 2.135, 2.622), (1.494, 2.135, 1.0), (1.494, -1.0, 1.0), (1.494, 2.135, 2.622), (1.494, -1.0, 2.622), (1.0, -1.445, 1.0), (-1.654, -1.445, 1.0), (1.0, -1.445, 2.622), (-1.654, -1.445, 2.622), (1.494, -1.445, 1.0), (1.494, -1.445, 2.622), (1.0, -1.445, 2.458), (-1.654, -1.445, 2.458), (1.494, -1.445, 2.458), (1.0, -1.445, 2.494), (-1.654, -1.445, 2.494), (1.494, -1.445, 2.494), (1.0, -1.445, 1.714), (-1.654, -1.445, 1.714), (1.494, -1.445, 1.714), (1.0, -1.445, 1.752), (-1.654, -1.445, 1.752), (1.494, -1.445, 1.752), (1.0, -1.727, 2.458), (-1.654, -1.727, 2.458), (1.494, -1.727, 2.458), (1.0, -1.727, 2.494), (-1.654, -1.727, 2.494), (1.494, -1.727, 2.494), (1.0, -1.727, 1.714), (-1.654, -1.727, 1.714), (1.494, -1.727, 1.714), (1.0, -1.727, 1.752), (-1.654, -1.727, 1.752), (1.494, -1.727, 1.752)], [], [(0, 1, 2, 3), (7, 6, 16, 17), (4, 9, 8, 0), (1, 5, 6, 2), (2, 6, 7, 3), (4, 0, 3, 7), (9, 5, 11, 13), (11, 10, 12, 13), (1, 8, 12, 10), (8, 9, 13, 12), (5, 1, 10, 11), (14, 17, 16, 15), (21, 15, 24, 27), (4, 7, 17, 14), (4, 14, 20, 18), (19, 18, 20, 21), (5, 19, 26, 22), (14, 15, 21, 20), (5, 4, 18, 19), (38, 35, 47, 50), (25, 32, 31, 33, 27, 24), (19, 21, 27, 26), (16, 6, 23, 25), (15, 16, 25, 24), (6, 5, 22, 23), (29, 38, 37, 39, 30, 28), (23, 22, 26, 36, 34, 35), (36, 39, 51, 48), (41, 40, 42, 45, 43, 44), (47, 46, 48, 51, 49, 50), (30, 33, 45, 42), (32, 29, 41, 44), (39, 37, 49, 51), (37, 38, 50, 49), (34, 36, 48, 46), (35, 34, 46, 47), (33, 31, 43, 45), (31, 32, 44, 43), (28, 30, 42, 40), (29, 28, 40, 41)])
me_cube.materials.append(mat_material)
me_cube.use_remesh_preserve_volume = False
me_cube.use_remesh_preserve_attributes = False
me_cube.use_mirror_vertex_groups = False
me_cube.update()

# ---- objects
ob_cube_029 = bpy.data.objects.new('Cube.029', me_cube_029)
ob_cube_028 = bpy.data.objects.new('Cube.028', me_cube_028)
ob_cube_027 = bpy.data.objects.new('Cube.027', me_cube_027)
ob_cube_026 = bpy.data.objects.new('Cube.026', me_cube_026)
ob_cube_025 = bpy.data.objects.new('Cube.025', me_cube_025)
ob_cube_024 = bpy.data.objects.new('Cube.024', me_cube_024)
ob_cube_023 = bpy.data.objects.new('Cube.023', me_cube_023)
ob_cube_022 = bpy.data.objects.new('Cube.022', me_cube_022)
ob_cube_021 = bpy.data.objects.new('Cube.021', me_cube_021)
ob_cube_020 = bpy.data.objects.new('Cube.020', me_cube_020)
ob_cube_019 = bpy.data.objects.new('Cube.019', me_cube_019)
ob_cube_018 = bpy.data.objects.new('Cube.018', me_cube_018)
ob_cube_017 = bpy.data.objects.new('Cube.017', me_cube_017)
ob_cube_016 = bpy.data.objects.new('Cube.016', me_cube_016)
ob_cube_015 = bpy.data.objects.new('Cube.015', me_cube_015)
ob_cube_014 = bpy.data.objects.new('Cube.014', me_cube_014)
ob_cube_013 = bpy.data.objects.new('Cube.013', me_cube_013)
ob_cube_012 = bpy.data.objects.new('Cube.012', me_cube_012)
ob_cube_011 = bpy.data.objects.new('Cube.011', me_cube_011)
ob_cube_010 = bpy.data.objects.new('Cube.010', me_cube_010)
ob_cube_009 = bpy.data.objects.new('Cube.009', me_cube_009)
ob_cube_008 = bpy.data.objects.new('Cube.008', me_cube_008)
ob_cube_007 = bpy.data.objects.new('Cube.007', me_cube_007)
ob_cube_006 = bpy.data.objects.new('Cube.006', me_cube_006)
ob_cube_005 = bpy.data.objects.new('Cube.005', me_cube_005)
ob_cube_004 = bpy.data.objects.new('Cube.004', me_cube_004)
ob_cube_003 = bpy.data.objects.new('Cube.003', me_cube_003)
ob_cube_002 = bpy.data.objects.new('Cube.002', me_cube_002)
ob_cube_001 = bpy.data.objects.new('Cube.001', me_cube_001)
ob_cylinder_001 = bpy.data.objects.new('Cylinder.001', me_cylinder_001)
ob_cylinder = bpy.data.objects.new('Cylinder', me_cylinder)
ob_cube = bpy.data.objects.new('Cube', me_cube)
ob_lamp = bpy.data.objects.new('Lamp', light_lamp)
ob_camera = bpy.data.objects.new('Camera', cam_camera)

# ---- transforms, parenting, visibility, modifiers, constraints
ob_cube_029.location = (0.4918, -1.461, -0.3909)
ob_cube_029.lineart.crease_threshold = 0.0
ob_cube_028.location = (0.3557, -3.74, 0.511)
ob_cube_028.rotation_euler = (0.0, -0.0, 1.571)
ob_cube_028.scale = (0.3179, 0.3179, 0.3179)
ob_cube_028.lineart.crease_threshold = 0.0
_m = ob_cube_028.modifiers.new('Array', 'ARRAY')
_m.constant_offset_displace = (0.0, 0.0, 0.0)
_m.relative_offset_displace = (0.0, 2.0, 0.0)
ob_cube_027.location = (0.3557, -3.74, 1.671)
ob_cube_027.rotation_euler = (0.0, -0.0, 1.571)
ob_cube_027.scale = (0.3179, 0.3179, 0.3179)
ob_cube_027.lineart.crease_threshold = 0.0
_m = ob_cube_027.modifiers.new('Array', 'ARRAY')
_m.constant_offset_displace = (0.0, 0.0, 0.0)
_m.relative_offset_displace = (0.0, 2.0, 0.0)
ob_cube_026.location = (0.3557, -3.74, 2.578)
ob_cube_026.rotation_euler = (0.0, -0.0, 1.571)
ob_cube_026.scale = (0.3179, 0.3179, 0.3179)
ob_cube_026.lineart.crease_threshold = 0.0
_m = ob_cube_026.modifiers.new('Array', 'ARRAY')
_m.count = 6
_m.constant_offset_displace = (0.0, 0.0, 0.0)
_m.relative_offset_displace = (0.0, 2.0, 0.0)
ob_cube_025.location = (0.3557, -3.74, 3.419)
ob_cube_025.rotation_euler = (0.0, -0.0, 1.571)
ob_cube_025.scale = (0.3179, 0.3179, 0.3179)
ob_cube_025.lineart.crease_threshold = 0.0
_m = ob_cube_025.modifiers.new('Array', 'ARRAY')
_m.count = 6
_m.constant_offset_displace = (0.0, 0.0, 0.0)
_m.relative_offset_displace = (0.0, 2.0, 0.0)
ob_cube_024.location = (1.14, -4.457, 3.451)
ob_cube_024.rotation_euler = (0.0, -0.0, 0.7854)
ob_cube_024.scale = (0.2712, 0.2712, 0.2712)
ob_cube_024.lineart.crease_threshold = 0.0
_m = ob_cube_024.modifiers.new('Array', 'ARRAY')
_m.count = 3
_m.constant_offset_displace = (0.0, 0.0, 0.0)
_m.relative_offset_displace = (0.0, 1.2, 0.0)
ob_cube_023.location = (1.14, -4.457, 2.592)
ob_cube_023.rotation_euler = (0.0, -0.0, 0.7854)
ob_cube_023.scale = (0.2712, 0.2712, 0.2712)
ob_cube_023.lineart.crease_threshold = 0.0
_m = ob_cube_023.modifiers.new('Array', 'ARRAY')
_m.count = 3
_m.constant_offset_displace = (0.0, 0.0, 0.0)
_m.relative_offset_displace = (0.0, 1.2, 0.0)
ob_cube_022.location = (1.14, -4.457, 1.666)
ob_cube_022.rotation_euler = (0.0, -0.0, 0.7854)
ob_cube_022.scale = (0.2712, 0.2712, 0.2712)
ob_cube_022.lineart.crease_threshold = 0.0
_m = ob_cube_022.modifiers.new('Array', 'ARRAY')
_m.count = 3
_m.constant_offset_displace = (0.0, 0.0, 0.0)
_m.relative_offset_displace = (0.0, 1.2, 0.0)
ob_cube_021.location = (1.228, -7.142, 3.426)
ob_cube_021.scale = (0.2712, 0.2712, 0.2712)
ob_cube_021.lineart.crease_threshold = 0.0
_m = ob_cube_021.modifiers.new('Array', 'ARRAY')
_m.count = 3
_m.constant_offset_displace = (0.0, 0.0, 0.0)
_m.relative_offset_displace = (0.0, 1.2, 0.0)
ob_cube_020.location = (1.228, -7.142, 2.562)
ob_cube_020.scale = (0.2712, 0.2712, 0.2712)
ob_cube_020.lineart.crease_threshold = 0.0
_m = ob_cube_020.modifiers.new('Array', 'ARRAY')
_m.count = 3
_m.constant_offset_displace = (0.0, 0.0, 0.0)
_m.relative_offset_displace = (0.0, 1.2, 0.0)
ob_cube_019.location = (1.228, -7.142, 1.704)
ob_cube_019.scale = (0.2712, 0.2712, 0.2712)
ob_cube_019.lineart.crease_threshold = 0.0
_m = ob_cube_019.modifiers.new('Array', 'ARRAY')
_m.count = 3
_m.constant_offset_displace = (0.0, 0.0, 0.0)
_m.relative_offset_displace = (0.0, 1.2, 0.0)
ob_cube_018.location = (1.228, -6.253, 3.423)
ob_cube_018.scale = (0.2712, 0.2712, 0.2712)
ob_cube_018.lineart.crease_threshold = 0.0
_m = ob_cube_018.modifiers.new('Array', 'ARRAY')
_m.count = 3
_m.constant_offset_displace = (0.0, 0.0, 0.0)
_m.relative_offset_displace = (0.0, 1.2, 0.0)
ob_cube_017.location = (1.228, -6.253, 2.569)
ob_cube_017.scale = (0.2712, 0.2712, 0.2712)
ob_cube_017.lineart.crease_threshold = 0.0
_m = ob_cube_017.modifiers.new('Array', 'ARRAY')
_m.count = 3
_m.constant_offset_displace = (0.0, 0.0, 0.0)
_m.relative_offset_displace = (0.0, 1.2, 0.0)
ob_cube_016.location = (1.228, -6.253, 1.704)
ob_cube_016.scale = (0.2712, 0.2712, 0.2712)
ob_cube_016.lineart.crease_threshold = 0.0
_m = ob_cube_016.modifiers.new('Array', 'ARRAY')
_m.count = 3
_m.constant_offset_displace = (0.0, 0.0, 0.0)
_m.relative_offset_displace = (0.0, 1.2, 0.0)
ob_cube_015.location = (1.228, -5.349, 3.428)
ob_cube_015.scale = (0.2712, 0.2712, 0.2712)
ob_cube_015.lineart.crease_threshold = 0.0
_m = ob_cube_015.modifiers.new('Array', 'ARRAY')
_m.count = 3
_m.constant_offset_displace = (0.0, 0.0, 0.0)
_m.relative_offset_displace = (0.0, 1.2, 0.0)
ob_cube_014.location = (1.228, -5.349, 3.428)
ob_cube_014.scale = (0.2712, 0.2712, 0.2712)
ob_cube_014.lineart.crease_threshold = 0.0
_m = ob_cube_014.modifiers.new('Array', 'ARRAY')
_m.count = 3
_m.constant_offset_displace = (0.0, 0.0, 0.0)
_m.relative_offset_displace = (0.0, 1.2, 0.0)
ob_cube_013.location = (1.228, -5.349, 2.581)
ob_cube_013.scale = (0.2712, 0.2712, 0.2712)
ob_cube_013.lineart.crease_threshold = 0.0
_m = ob_cube_013.modifiers.new('Array', 'ARRAY')
_m.count = 3
_m.constant_offset_displace = (0.0, 0.0, 0.0)
_m.relative_offset_displace = (0.0, 1.2, 0.0)
ob_cube_012.location = (1.228, -5.349, 1.704)
ob_cube_012.scale = (0.2712, 0.2712, 0.2712)
ob_cube_012.lineart.crease_threshold = 0.0
_m = ob_cube_012.modifiers.new('Array', 'ARRAY')
_m.count = 3
_m.constant_offset_displace = (0.0, 0.0, 0.0)
_m.relative_offset_displace = (0.0, 1.2, 0.0)
ob_cube_011.location = (0.7851, -4.247, 0.4258)
ob_cube_011.rotation_euler = (0.0, -0.0, 0.7854)
ob_cube_011.scale = (0.3708, 0.3708, 0.3708)
ob_cube_011.lineart.crease_threshold = 0.0
ob_cube_010.location = (1.132, -6.689, 0.4422)
ob_cube_010.scale = (0.3708, 0.3708, 0.3708)
ob_cube_010.lineart.crease_threshold = 0.0
_m = ob_cube_010.modifiers.new('Array', 'ARRAY')
_m.count = 3
_m.constant_offset_displace = (0.0, 0.0, 0.0)
_m.relative_offset_displace = (0.0, 1.2, 0.0)
ob_cube_009.location = (-2.019, -4.448, 0.9957)
ob_cube_009.lineart.crease_threshold = 0.0
ob_cube_008.location = (-1.96, -1.838, 2.387)
ob_cube_008.scale = (0.3699, 0.3699, 0.3699)
ob_cube_008.lineart.crease_threshold = 0.0
ob_cube_007.location = (-1.96, -1.756, 0.3764)
ob_cube_007.scale = (0.3699, 0.3699, 0.3699)
ob_cube_007.lineart.crease_threshold = 0.0
ob_cube_006.location = (-1.405, -2.87, 1.325)
ob_cube_006.scale = (0.5343, 0.5343, 0.5343)
ob_cube_006.lineart.crease_threshold = 0.0
ob_cube_005.location = (-2.13, -1.998, 1.008)
ob_cube_005.lineart.crease_threshold = 0.0
ob_cube_004.location = (-0.9613, -1.258, 3.241)
ob_cube_004.rotation_euler = (0.0, -0.0, -1.571)
ob_cube_004.scale = (0.2092, 0.2092, 0.2092)
ob_cube_004.lineart.crease_threshold = 0.0
_m = ob_cube_004.modifiers.new('Array', 'ARRAY')
_m.count = 4
_m.constant_offset_displace = (0.0, 0.0, 0.0)
_m.relative_offset_displace = (0.0, 1.6, 0.0)
ob_cube_003.location = (-0.9613, -1.258, 2.5)
ob_cube_003.rotation_euler = (0.0, -0.0, -1.571)
ob_cube_003.scale = (0.2092, 0.2092, 0.2092)
ob_cube_003.lineart.crease_threshold = 0.0
_m = ob_cube_003.modifiers.new('Array', 'ARRAY')
_m.count = 4
_m.constant_offset_displace = (0.0, 0.0, 0.0)
_m.relative_offset_displace = (0.0, 1.6, 0.0)
ob_cube_002.location = (1.302, -0.9838, 2.488)
ob_cube_002.scale = (0.2092, 0.2092, 0.2092)
ob_cube_002.lineart.crease_threshold = 0.0
_m = ob_cube_002.modifiers.new('Array', 'ARRAY')
_m.count = 5
_m.constant_offset_displace = (0.0, 0.0, 0.0)
_m.relative_offset_displace = (0.0, 1.6, 0.0)
ob_cube_001.location = (1.302, -0.9838, 3.236)
ob_cube_001.scale = (0.2092, 0.2092, 0.2092)
ob_cube_001.lineart.crease_threshold = 0.0
_m = ob_cube_001.modifiers.new('Array', 'ARRAY')
_m.count = 5
_m.constant_offset_displace = (0.0, 0.0, 0.0)
_m.relative_offset_displace = (0.0, 1.6, 0.0)
ob_cylinder_001.location = (1.169, -1.293, 0.9617)
ob_cylinder_001.rotation_euler = (0.0, -0.0, 1.571)
ob_cylinder_001.lineart.crease_threshold = 0.0
_m = ob_cylinder_001.modifiers.new('Array', 'ARRAY')
_m.count = 3
_m.constant_offset_displace = (0.0, 0.0, 0.0)
_m.relative_offset_displace = (0.0, 4.6, 0.0)
ob_cylinder.location = (1.288, -0.1599, 0.9475)
ob_cylinder.lineart.crease_threshold = 0.0
_m = ob_cylinder.modifiers.new('Array', 'ARRAY')
_m.count = 3
_m.constant_offset_displace = (0.0, 0.0, 0.0)
_m.relative_offset_displace = (0.0, 4.6, 0.0)
ob_cube.location = (0.0, 0.0, 1.01)
ob_cube.lock_rotations_4d = False
ob_cube.empty_display_type = 'ARROWS'
ob_cube.lineart.crease_threshold = 0.0
ob_lamp.location = (4.076, 1.005, 5.904)
ob_lamp.rotation_euler = (0.6503, 0.05522, 1.866)
ob_lamp.lock_rotations_4d = False
ob_lamp.empty_display_type = 'ARROWS'
ob_lamp.color = (0.0, 0.0, 0.0, 0.0)
ob_lamp.lineart.crease_threshold = 0.0
ob_camera.location = (7.481, -6.508, 5.344)
ob_camera.rotation_euler = (1.109, 0.01082, 0.8149)
ob_camera.lock_rotations_4d = False
ob_camera.empty_display_type = 'ARROWS'
ob_camera.color = (0.0, 0.0, 0.0, 0.0)
ob_camera.display_type = 'WIRE'
ob_camera.lineart.crease_threshold = 0.0

# ---- collection membership
col_collection_1.objects.link(ob_cube_029)
col_collection_1.objects.link(ob_cube_028)
col_collection_1.objects.link(ob_cube_027)
col_collection_1.objects.link(ob_cube_026)
col_collection_1.objects.link(ob_cube_025)
col_collection_1.objects.link(ob_cube_024)
col_collection_1.objects.link(ob_cube_023)
col_collection_1.objects.link(ob_cube_022)
col_collection_1.objects.link(ob_cube_021)
col_collection_1.objects.link(ob_cube_020)
col_collection_1.objects.link(ob_cube_019)
col_collection_1.objects.link(ob_cube_018)
col_collection_1.objects.link(ob_cube_017)
col_collection_1.objects.link(ob_cube_016)
col_collection_1.objects.link(ob_cube_015)
col_collection_1.objects.link(ob_cube_014)
col_collection_1.objects.link(ob_cube_013)
col_collection_1.objects.link(ob_cube_012)
col_collection_1.objects.link(ob_cube_011)
col_collection_1.objects.link(ob_cube_010)
col_collection_1.objects.link(ob_cube_009)
col_collection_1.objects.link(ob_cube_008)
col_collection_1.objects.link(ob_cube_007)
col_collection_1.objects.link(ob_cube_006)
col_collection_1.objects.link(ob_cube_005)
col_collection_1.objects.link(ob_cube_004)
col_collection_1.objects.link(ob_cube_003)
col_collection_1.objects.link(ob_cube_002)
col_collection_1.objects.link(ob_cube_001)
col_collection_1.objects.link(ob_cylinder_001)
col_collection_1.objects.link(ob_cylinder)
col_collection_1.objects.link(ob_cube)
col_collection_1.objects.link(ob_lamp)
col_collection_1.objects.link(ob_camera)

# ---- scene / render settings (as saved in the file)
scene.camera = ob_camera
scene.frame_start = 1; scene.frame_end = 250; scene.frame_set(1)
scene.render.engine = 'BLENDER_EEVEE_NEXT'
scene.render.resolution_percentage = 50
scene.render.dither_intensity = 0.0
scene.cycles.use_denoising = False
scene.cycles.samples = 10
scene.cycles.sampling_pattern = 'TABULATED_SOBOL'
scene.cycles.light_sampling_threshold = 0.0
scene.cycles.use_adaptive_sampling = False
scene.cycles.use_light_tree = False
scene.cycles.blur_glossy = 0.0
scene.cycles.pixel_filter_type = 'GAUSSIAN'
scene.cycles.sample_clamp_indirect = 0.0
scene.view_settings.view_transform = 'Standard'
bpy.context.view_layer.update()
